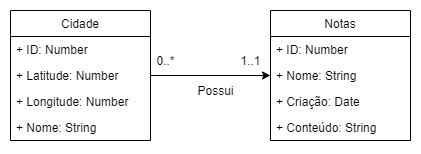

The diagram above was exported from draw.io. Its source (the exported page's mxGraphModel, read from the mxfile embedded in the PNG):
<mxGraphModel dx="868" dy="482" grid="1" gridSize="10" guides="1" tooltips="1" connect="1" arrows="1" fold="1" page="1" pageScale="1" pageWidth="827" pageHeight="1169" math="0" shadow="0">
  <root>
    <mxCell id="WIyWlLk6GJQsqaUBKTNV-0" />
    <mxCell id="WIyWlLk6GJQsqaUBKTNV-1" parent="WIyWlLk6GJQsqaUBKTNV-0" />
    <mxCell id="sADzktbBlm-ugrDkJfB5-15" value="" style="edgeStyle=orthogonalEdgeStyle;rounded=0;orthogonalLoop=1;jettySize=auto;html=1;" edge="1" parent="WIyWlLk6GJQsqaUBKTNV-1" source="sADzktbBlm-ugrDkJfB5-0" target="sADzktbBlm-ugrDkJfB5-10">
      <mxGeometry relative="1" as="geometry" />
    </mxCell>
    <mxCell id="sADzktbBlm-ugrDkJfB5-0" value="Cidade" style="swimlane;fontStyle=0;childLayout=stackLayout;horizontal=1;startSize=26;fillColor=none;horizontalStack=0;resizeParent=1;resizeParentMax=0;resizeLast=0;collapsible=1;marginBottom=0;" vertex="1" parent="WIyWlLk6GJQsqaUBKTNV-1">
      <mxGeometry x="40" y="40" width="140" height="130" as="geometry">
        <mxRectangle x="340" y="140" width="70" height="26" as="alternateBounds" />
      </mxGeometry>
    </mxCell>
    <mxCell id="sADzktbBlm-ugrDkJfB5-1" value="+ ID: Number" style="text;strokeColor=none;fillColor=none;align=left;verticalAlign=top;spacingLeft=4;spacingRight=4;overflow=hidden;rotatable=0;points=[[0,0.5],[1,0.5]];portConstraint=eastwest;" vertex="1" parent="sADzktbBlm-ugrDkJfB5-0">
      <mxGeometry y="26" width="140" height="26" as="geometry" />
    </mxCell>
    <mxCell id="sADzktbBlm-ugrDkJfB5-2" value="+ Latitude: Number" style="text;strokeColor=none;fillColor=none;align=left;verticalAlign=top;spacingLeft=4;spacingRight=4;overflow=hidden;rotatable=0;points=[[0,0.5],[1,0.5]];portConstraint=eastwest;" vertex="1" parent="sADzktbBlm-ugrDkJfB5-0">
      <mxGeometry y="52" width="140" height="26" as="geometry" />
    </mxCell>
    <mxCell id="sADzktbBlm-ugrDkJfB5-3" value="+ Longitude: Number" style="text;strokeColor=none;fillColor=none;align=left;verticalAlign=top;spacingLeft=4;spacingRight=4;overflow=hidden;rotatable=0;points=[[0,0.5],[1,0.5]];portConstraint=eastwest;" vertex="1" parent="sADzktbBlm-ugrDkJfB5-0">
      <mxGeometry y="78" width="140" height="26" as="geometry" />
    </mxCell>
    <mxCell id="sADzktbBlm-ugrDkJfB5-9" value="+ Nome: String" style="text;strokeColor=none;fillColor=none;align=left;verticalAlign=top;spacingLeft=4;spacingRight=4;overflow=hidden;rotatable=0;points=[[0,0.5],[1,0.5]];portConstraint=eastwest;" vertex="1" parent="sADzktbBlm-ugrDkJfB5-0">
      <mxGeometry y="104" width="140" height="26" as="geometry" />
    </mxCell>
    <mxCell id="sADzktbBlm-ugrDkJfB5-10" value="Notas" style="swimlane;fontStyle=0;childLayout=stackLayout;horizontal=1;startSize=26;fillColor=none;horizontalStack=0;resizeParent=1;resizeParentMax=0;resizeLast=0;collapsible=1;marginBottom=0;" vertex="1" parent="WIyWlLk6GJQsqaUBKTNV-1">
      <mxGeometry x="300" y="40" width="140" height="130" as="geometry">
        <mxRectangle x="340" y="140" width="70" height="26" as="alternateBounds" />
      </mxGeometry>
    </mxCell>
    <mxCell id="sADzktbBlm-ugrDkJfB5-11" value="+ ID: Number" style="text;strokeColor=none;fillColor=none;align=left;verticalAlign=top;spacingLeft=4;spacingRight=4;overflow=hidden;rotatable=0;points=[[0,0.5],[1,0.5]];portConstraint=eastwest;" vertex="1" parent="sADzktbBlm-ugrDkJfB5-10">
      <mxGeometry y="26" width="140" height="26" as="geometry" />
    </mxCell>
    <mxCell id="sADzktbBlm-ugrDkJfB5-14" value="+ Nome: String" style="text;strokeColor=none;fillColor=none;align=left;verticalAlign=top;spacingLeft=4;spacingRight=4;overflow=hidden;rotatable=0;points=[[0,0.5],[1,0.5]];portConstraint=eastwest;" vertex="1" parent="sADzktbBlm-ugrDkJfB5-10">
      <mxGeometry y="52" width="140" height="26" as="geometry" />
    </mxCell>
    <mxCell id="sADzktbBlm-ugrDkJfB5-12" value="+ Criação: Date" style="text;strokeColor=none;fillColor=none;align=left;verticalAlign=top;spacingLeft=4;spacingRight=4;overflow=hidden;rotatable=0;points=[[0,0.5],[1,0.5]];portConstraint=eastwest;" vertex="1" parent="sADzktbBlm-ugrDkJfB5-10">
      <mxGeometry y="78" width="140" height="26" as="geometry" />
    </mxCell>
    <mxCell id="sADzktbBlm-ugrDkJfB5-13" value="+ Conteúdo: String" style="text;strokeColor=none;fillColor=none;align=left;verticalAlign=top;spacingLeft=4;spacingRight=4;overflow=hidden;rotatable=0;points=[[0,0.5],[1,0.5]];portConstraint=eastwest;" vertex="1" parent="sADzktbBlm-ugrDkJfB5-10">
      <mxGeometry y="104" width="140" height="26" as="geometry" />
    </mxCell>
    <mxCell id="sADzktbBlm-ugrDkJfB5-16" value="Possui" style="text;html=1;resizable=0;autosize=1;align=center;verticalAlign=middle;points=[];fillColor=none;strokeColor=none;rounded=0;" vertex="1" parent="WIyWlLk6GJQsqaUBKTNV-1">
      <mxGeometry x="220" y="110" width="50" height="20" as="geometry" />
    </mxCell>
    <mxCell id="sADzktbBlm-ugrDkJfB5-17" value="0..*" style="text;html=1;resizable=0;autosize=1;align=center;verticalAlign=middle;points=[];fillColor=none;strokeColor=none;rounded=0;" vertex="1" parent="WIyWlLk6GJQsqaUBKTNV-1">
      <mxGeometry x="180" y="80" width="30" height="20" as="geometry" />
    </mxCell>
    <mxCell id="sADzktbBlm-ugrDkJfB5-18" value="1..1" style="text;html=1;resizable=0;autosize=1;align=center;verticalAlign=middle;points=[];fillColor=none;strokeColor=none;rounded=0;" vertex="1" parent="WIyWlLk6GJQsqaUBKTNV-1">
      <mxGeometry x="260" y="80" width="40" height="20" as="geometry" />
    </mxCell>
  </root>
</mxGraphModel>